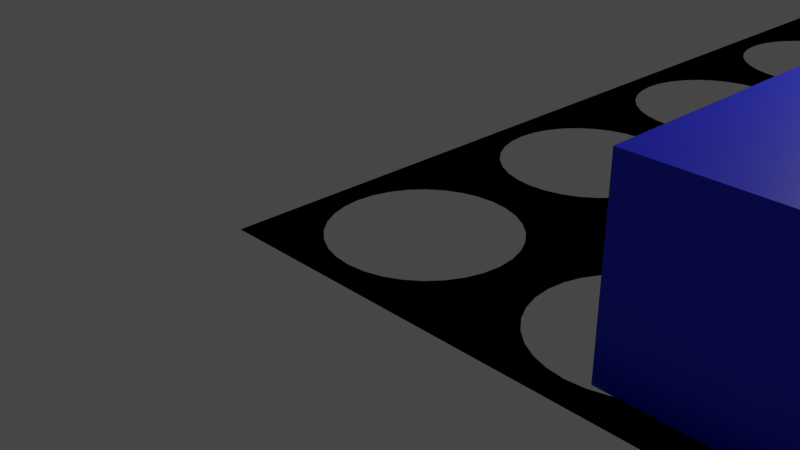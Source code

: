 # Source: circuit.blend  (saved by Blender 3.2.14; exported with 4.5.12 LTS)
import bpy
from mathutils import Matrix  # noqa: F401  (used for matrix-valued properties, if any)

bpy.ops.wm.read_factory_settings(use_empty=True)
scene = bpy.context.scene
scene.name = 'Scene'

# ---- collections
col_logic_layer = bpy.data.collections.new('Logic Layer'); scene.collection.children.link(col_logic_layer)
col_boards = bpy.data.collections.new('Boards'); col_logic_layer.children.link(col_boards)
col_5v_input = bpy.data.collections.new('5v Input'); col_logic_layer.children.link(col_5v_input)
col_soil_sensor = bpy.data.collections.new('Soil Sensor'); col_logic_layer.children.link(col_soil_sensor)
col_esp32 = bpy.data.collections.new('ESP32'); col_logic_layer.children.link(col_esp32)
col_screen = bpy.data.collections.new('Screen'); col_logic_layer.children.link(col_screen)
col_water_sensor = bpy.data.collections.new('Water Sensor'); col_logic_layer.children.link(col_water_sensor)
col_pump = bpy.data.collections.new('Pump'); col_logic_layer.children.link(col_pump)

# ---- materials (node trees are filled in below, after node groups)
mat_material_002 = bpy.data.materials.new('Material.002')
mat_material_002.use_transparent_shadow = False
mat_material_001 = bpy.data.materials.new('Material.001')
mat_material_001.use_transparent_shadow = False
mat_material_007 = bpy.data.materials.new('Material.007')
mat_material_007.use_transparent_shadow = False
mat_material_003 = bpy.data.materials.new('Material.003')
mat_material_003.use_transparent_shadow = False
mat_material_004 = bpy.data.materials.new('Material.004')
mat_material_004.use_transparent_shadow = False
mat_material_009 = bpy.data.materials.new('Material.009')
mat_material_009.use_transparent_shadow = False
mat_material_010 = bpy.data.materials.new('Material.010')
mat_material_010.use_transparent_shadow = False
mat_material_006 = bpy.data.materials.new('Material.006')
mat_material_006.use_transparent_shadow = False
mat_material_008 = bpy.data.materials.new('Material.008')
mat_material_008.use_transparent_shadow = False
mat_material_012 = bpy.data.materials.new('Material.012')
mat_material_012.use_transparent_shadow = False
mat_material_014 = bpy.data.materials.new('Material.014')
mat_material_014.use_transparent_shadow = False

# ---- material node trees
mat_material_002.use_nodes = True; mat_material_002.node_tree.nodes.clear()
_N = mat_material_002.node_tree.nodes; _L = mat_material_002.node_tree.links
n0 = _N.new('ShaderNodeBsdfPrincipled'); n0.name = 'Principled BSDF'; n0.location = (10, 300)
n0.distribution = 'GGX'
n0.subsurface_method = 'RANDOM_WALK_SKIN'
n0.inputs[0].default_value = (0.0, 0.0331, 0.0003145, 1.0)
n0.inputs[3].default_value = 1.45
n0.inputs[27].default_value = (0.0, 0.0, 0.0, 1.0)
n0.inputs[28].default_value = 1.0
n1 = _N.new('ShaderNodeOutputMaterial'); n1.name = 'Material Output'; n1.location = (300, 300)
_L.new(n0.outputs[0], n1.inputs[0])
n1.is_active_output = True
mat_material_001.use_nodes = True; mat_material_001.node_tree.nodes.clear()
_N = mat_material_001.node_tree.nodes; _L = mat_material_001.node_tree.links
n0 = _N.new('ShaderNodeBsdfPrincipled'); n0.name = 'Principled BSDF'; n0.location = (10, 300)
n0.distribution = 'GGX'
n0.subsurface_method = 'RANDOM_WALK_SKIN'
n0.inputs[0].default_value = (0.0, 0.006211, 0.8, 1.0)
n0.inputs[3].default_value = 1.45
n0.inputs[27].default_value = (0.0, 0.0, 0.0, 1.0)
n0.inputs[28].default_value = 1.0
n1 = _N.new('ShaderNodeOutputMaterial'); n1.name = 'Material Output'; n1.location = (300, 300)
_L.new(n0.outputs[0], n1.inputs[0])
n1.is_active_output = True
mat_material_007.use_nodes = True; mat_material_007.node_tree.nodes.clear()
_N = mat_material_007.node_tree.nodes; _L = mat_material_007.node_tree.links
n0 = _N.new('ShaderNodeBsdfPrincipled'); n0.name = 'Principled BSDF'; n0.location = (10, 300)
n0.distribution = 'GGX'
n0.subsurface_method = 'RANDOM_WALK_SKIN'
n0.inputs[0].default_value = (0.8, 0.0, 0.002911, 1.0)
n0.inputs[3].default_value = 1.45
n0.inputs[27].default_value = (0.0, 0.0, 0.0, 1.0)
n0.inputs[28].default_value = 1.0
n1 = _N.new('ShaderNodeOutputMaterial'); n1.name = 'Material Output'; n1.location = (300, 300)
_L.new(n0.outputs[0], n1.inputs[0])
n1.is_active_output = True
mat_material_003.use_nodes = True; mat_material_003.node_tree.nodes.clear()
_N = mat_material_003.node_tree.nodes; _L = mat_material_003.node_tree.links
n0 = _N.new('ShaderNodeBsdfPrincipled'); n0.name = 'Principled BSDF'; n0.location = (10, 300)
n0.distribution = 'GGX'
n0.subsurface_method = 'RANDOM_WALK_SKIN'
n0.inputs[0].default_value = (0.0, 0.0, 0.0, 1.0)
n0.inputs[3].default_value = 1.45
n0.inputs[27].default_value = (0.0, 0.0, 0.0, 1.0)
n0.inputs[28].default_value = 1.0
n1 = _N.new('ShaderNodeOutputMaterial'); n1.name = 'Material Output'; n1.location = (300, 300)
_L.new(n0.outputs[0], n1.inputs[0])
n1.is_active_output = True
mat_material_004.use_nodes = True; mat_material_004.node_tree.nodes.clear()
_N = mat_material_004.node_tree.nodes; _L = mat_material_004.node_tree.links
n0 = _N.new('ShaderNodeBsdfPrincipled'); n0.name = 'Principled BSDF'; n0.location = (10, 300)
n0.distribution = 'GGX'
n0.subsurface_method = 'RANDOM_WALK_SKIN'
n0.inputs[0].default_value = (0.1149, 0.1149, 0.1149, 1.0)
n0.inputs[3].default_value = 1.45
n0.inputs[27].default_value = (0.0, 0.0, 0.0, 1.0)
n0.inputs[28].default_value = 1.0
n1 = _N.new('ShaderNodeOutputMaterial'); n1.name = 'Material Output'; n1.location = (300, 300)
_L.new(n0.outputs[0], n1.inputs[0])
n1.is_active_output = True
mat_material_009.use_nodes = True; mat_material_009.node_tree.nodes.clear()
_N = mat_material_009.node_tree.nodes; _L = mat_material_009.node_tree.links
n0 = _N.new('ShaderNodeBsdfPrincipled'); n0.name = 'Principled BSDF'; n0.location = (10, 300)
n0.distribution = 'GGX'
n0.subsurface_method = 'RANDOM_WALK_SKIN'
n0.inputs[0].default_value = (0.0, 0.006211, 0.8, 1.0)
n0.inputs[3].default_value = 1.45
n0.inputs[27].default_value = (0.0, 0.0, 0.0, 1.0)
n0.inputs[28].default_value = 1.0
n1 = _N.new('ShaderNodeOutputMaterial'); n1.name = 'Material Output'; n1.location = (300, 300)
_L.new(n0.outputs[0], n1.inputs[0])
n1.is_active_output = True
mat_material_010.use_nodes = True; mat_material_010.node_tree.nodes.clear()
_N = mat_material_010.node_tree.nodes; _L = mat_material_010.node_tree.links
n0 = _N.new('ShaderNodeBsdfPrincipled'); n0.name = 'Principled BSDF'; n0.location = (10, 300)
n0.distribution = 'GGX'
n0.subsurface_method = 'RANDOM_WALK_SKIN'
n0.inputs[0].default_value = (0.0, 0.006211, 0.8, 1.0)
n0.inputs[3].default_value = 1.45
n0.inputs[27].default_value = (0.0, 0.0, 0.0, 1.0)
n0.inputs[28].default_value = 1.0
n1 = _N.new('ShaderNodeOutputMaterial'); n1.name = 'Material Output'; n1.location = (300, 300)
_L.new(n0.outputs[0], n1.inputs[0])
n1.is_active_output = True
mat_material_006.use_nodes = True; mat_material_006.node_tree.nodes.clear()
_N = mat_material_006.node_tree.nodes; _L = mat_material_006.node_tree.links
n0 = _N.new('ShaderNodeBsdfPrincipled'); n0.name = 'Principled BSDF'; n0.location = (10, 300)
n0.distribution = 'GGX'
n0.subsurface_method = 'RANDOM_WALK_SKIN'
n0.inputs[0].default_value = (0.0, 0.8, 0.6546, 1.0)
n0.inputs[3].default_value = 1.45
n0.inputs[27].default_value = (0.0, 0.0, 0.0, 1.0)
n0.inputs[28].default_value = 1.0
n1 = _N.new('ShaderNodeOutputMaterial'); n1.name = 'Material Output'; n1.location = (300, 300)
_L.new(n0.outputs[0], n1.inputs[0])
n1.is_active_output = True
mat_material_008.use_nodes = True; mat_material_008.node_tree.nodes.clear()
_N = mat_material_008.node_tree.nodes; _L = mat_material_008.node_tree.links
n0 = _N.new('ShaderNodeBsdfPrincipled'); n0.name = 'Principled BSDF'; n0.location = (10, 300)
n0.distribution = 'GGX'
n0.subsurface_method = 'RANDOM_WALK_SKIN'
n0.inputs[0].default_value = (0.8, 0.0, 0.6932, 1.0)
n0.inputs[3].default_value = 1.45
n0.inputs[27].default_value = (0.0, 0.0, 0.0, 1.0)
n0.inputs[28].default_value = 1.0
n1 = _N.new('ShaderNodeOutputMaterial'); n1.name = 'Material Output'; n1.location = (300, 300)
_L.new(n0.outputs[0], n1.inputs[0])
n1.is_active_output = True
mat_material_012.use_nodes = True; mat_material_012.node_tree.nodes.clear()
_N = mat_material_012.node_tree.nodes; _L = mat_material_012.node_tree.links
n0 = _N.new('ShaderNodeBsdfPrincipled'); n0.name = 'Principled BSDF'; n0.location = (10, 300)
n0.distribution = 'GGX'
n0.subsurface_method = 'RANDOM_WALK_SKIN'
n0.inputs[0].default_value = (0.0, 0.006211, 0.8, 1.0)
n0.inputs[3].default_value = 1.45
n0.inputs[27].default_value = (0.0, 0.0, 0.0, 1.0)
n0.inputs[28].default_value = 1.0
n1 = _N.new('ShaderNodeOutputMaterial'); n1.name = 'Material Output'; n1.location = (300, 300)
_L.new(n0.outputs[0], n1.inputs[0])
n1.is_active_output = True
mat_material_014.use_nodes = True; mat_material_014.node_tree.nodes.clear()
_N = mat_material_014.node_tree.nodes; _L = mat_material_014.node_tree.links
n0 = _N.new('ShaderNodeBsdfPrincipled'); n0.name = 'Principled BSDF'; n0.location = (10, 300)
n0.distribution = 'GGX'
n0.subsurface_method = 'RANDOM_WALK_SKIN'
n0.inputs[0].default_value = (0.0, 0.006211, 0.8, 1.0)
n0.inputs[3].default_value = 1.45
n0.inputs[27].default_value = (0.0, 0.0, 0.0, 1.0)
n0.inputs[28].default_value = 1.0
n1 = _N.new('ShaderNodeOutputMaterial'); n1.name = 'Material Output'; n1.location = (300, 300)
_L.new(n0.outputs[0], n1.inputs[0])
n1.is_active_output = True

# ---- world
world_world = bpy.data.worlds.new('World'); scene.world = world_world
world_world.use_nodes = True; world_world.node_tree.nodes.clear()
_N = world_world.node_tree.nodes; _L = world_world.node_tree.links
n0 = _N.new('ShaderNodeOutputWorld'); n0.name = 'World Output'; n0.location = (300, 300)
n1 = _N.new('ShaderNodeBackground'); n1.name = 'Background'; n1.location = (10, 300)
n1.inputs[0].default_value = (0.05088, 0.05088, 0.05088, 1.0)
_L.new(n1.outputs[0], n0.inputs[0])
n0.is_active_output = True
world_world.color = (0.05088, 0.05088, 0.05088)
world_world.use_sun_shadow = False
world_world.sun_shadow_jitter_overblur = 0.0

# ---- cameras
cam_camera = bpy.data.cameras.new('Camera')
cam_camera.clip_end = 100.0
cam_camera.ortho_scale = 7.314

# ---- lights
light_light = bpy.data.lights.new('Light', 'POINT')
light_light.transmission_factor = 0.0
light_light.energy = 1000.0
light_light.shadow_soft_size = 0.1
light_light.shadow_maximum_resolution = 0.006
light_light.use_absolute_resolution = True

# ---- meshes
me_circle_001 = bpy.data.meshes.new('Circle.001')
me_circle_001.from_pydata([(0.0, 1.0, 0.0), (-0.1951, 0.9808, 0.0), (-0.3827, 0.9239, 0.0), (-0.5556, 0.8315, 0.0), (-0.7071, 0.7071, 0.0), (-0.8315, 0.5556, 0.0), (-0.9239, 0.3827, 0.0), (-0.9808, 0.1951, 0.0), (-1.0, -4.371e-08, 0.0), (0.0, 1.289, 0.0), (-0.2961, 1.289, 0.0), (-0.5808, 1.289, 0.0), (-0.8432, 1.289, 0.0), (-1.073, 1.289, 0.0), (-1.092, 1.289, 0.0), (-1.299, 1.289, 0.0), (-1.299, 1.289, 0.0), (-1.299, -5.96e-08, 0.0)], [], [(1, 0, 9, 10), (2, 1, 10, 11), (3, 2, 11, 12), (4, 3, 12, 13), (5, 4, 13, 14), (6, 5, 14, 15), (7, 6, 15, 16), (8, 7, 16, 17)])
_uv = me_circle_001.uv_layers.new(name='UVMap')
_uv.uv.foreach_set('vector', [0.0, 0.0, 0.0, 0.0, 0.0, 0.0, 0.0, 0.0, 0.0, 0.0, 0.0, 0.0, 0.0, 0.0, 0.0, 0.0, 0.0, 0.0, 0.0, 0.0, 0.0, 0.0, 0.0, 0.0, 0.0, 0.0, 0.0, 0.0, 0.0, 0.0, 0.0, 0.0, 0.0, 0.0, 0.0, 0.0, 0.0, 0.0, 0.0, 0.0, 0.0, 0.0, 0.0, 0.0, 0.0, 0.0, 0.0, 0.0, 0.0, 0.0, 0.0, 0.0, 0.0, 0.0, 0.0, 0.0, 0.0, 0.0, 0.0, 0.0, 0.0, 0.0, 0.0, 0.0])
me_circle_001.materials.append(mat_material_002)
me_circle_001.update()
me_circle = bpy.data.meshes.new('Circle')
me_circle.from_pydata([(0.0, 1.0, 0.0), (-0.1951, 0.9808, 0.0), (-0.3827, 0.9239, 0.0), (-0.5556, 0.8315, 0.0), (-0.7071, 0.7071, 0.0), (-0.8315, 0.5556, 0.0), (-0.9239, 0.3827, 0.0), (-0.9808, 0.1951, 0.0), (-1.0, -4.371e-08, 0.0), (0.0, 1.289, 0.0), (-0.2961, 1.289, 0.0), (-0.5808, 1.289, 0.0), (-0.8432, 1.289, 0.0), (-1.073, 1.289, 0.0), (-1.092, 1.289, 0.0), (-1.299, 1.289, 0.0), (-1.299, 1.289, 0.0), (-1.299, -5.96e-08, 0.0)], [], [(1, 0, 9, 10), (2, 1, 10, 11), (3, 2, 11, 12), (4, 3, 12, 13), (5, 4, 13, 14), (6, 5, 14, 15), (7, 6, 15, 16), (8, 7, 16, 17)])
_uv = me_circle.uv_layers.new(name='UVMap')
_uv.uv.foreach_set('vector', [0.0, 0.0, 0.0, 0.0, 0.0, 0.0, 0.0, 0.0, 0.0, 0.0, 0.0, 0.0, 0.0, 0.0, 0.0, 0.0, 0.0, 0.0, 0.0, 0.0, 0.0, 0.0, 0.0, 0.0, 0.0, 0.0, 0.0, 0.0, 0.0, 0.0, 0.0, 0.0, 0.0, 0.0, 0.0, 0.0, 0.0, 0.0, 0.0, 0.0, 0.0, 0.0, 0.0, 0.0, 0.0, 0.0, 0.0, 0.0, 0.0, 0.0, 0.0, 0.0, 0.0, 0.0, 0.0, 0.0, 0.0, 0.0, 0.0, 0.0, 0.0, 0.0, 0.0, 0.0])
me_circle.materials.append(mat_material_002)
me_circle.update()
me_cube_001 = bpy.data.meshes.new('Cube.001')
me_cube_001.from_pydata([(-1.0, -1.0, -1.0), (-1.0, -1.0, 1.0), (-1.0, 1.0, -1.0), (-1.0, 1.0, 1.0), (1.0, -1.0, -1.0), (1.0, -1.0, 1.0), (1.0, 1.0, -1.0), (1.0, 1.0, 1.0)], [], [(0, 1, 3, 2), (2, 3, 7, 6), (6, 7, 5, 4), (4, 5, 1, 0), (2, 6, 4, 0), (7, 3, 1, 5)])
_uv = me_cube_001.uv_layers.new(name='UVMap')
_uv.uv.foreach_set('vector', [0.375, 0.0, 0.625, 0.0, 0.625, 0.25, 0.375, 0.25, 0.375, 0.25, 0.625, 0.25, 0.625, 0.5, 0.375, 0.5, 0.375, 0.5, 0.625, 0.5, 0.625, 0.75, 0.375, 0.75, 0.375, 0.75, 0.625, 0.75, 0.625, 1.0, 0.375, 1.0, 0.125, 0.5, 0.375, 0.5, 0.375, 0.75, 0.125, 0.75, 0.625, 0.5, 0.875, 0.5, 0.875, 0.75, 0.625, 0.75])
me_cube_001.materials.append(mat_material_001)
me_cube_001.update()
me_plane_013 = bpy.data.meshes.new('Plane.013')
me_plane_013.from_pydata([(-11.64, -3.779, 0.0), (-11.64, -6.229, 0.0), (-39.91, -3.779, 0.0), (-39.91, -6.229, 0.0), (-42.65, -3.779, 0.0), (-42.65, -6.229, 0.0), (-39.91, -1.256, 0.0), (-42.65, -1.256, 0.0), (-9.141, -3.779, 0.0), (-9.141, -6.229, 0.0), (-11.64, 1.293, 0.0), (-9.141, 1.293, 0.0)], [], [(1, 0, 2, 3), (3, 2, 4, 5), (4, 2, 6, 7), (0, 1, 9, 8), (0, 8, 11, 10)])
_uv = me_plane_013.uv_layers.new(name='UVMap')
_uv.uv.foreach_set('vector', [0.0, 0.0, 0.0, 0.0, 0.0, 0.0, 0.0, 0.0, 0.0, 0.0, 0.0, 0.0, 0.0, 0.0, 0.0, 0.0, 0.0, 0.0, 0.0, 0.0, 0.0, 0.0, 0.0, 0.0, 0.0, 0.0, 0.0, 0.0, 0.0, 0.0, 0.0, 0.0, 0.0, 0.0, 0.0, 0.0, 0.0, 0.0, 0.0, 0.0])
me_plane_013.materials.append(mat_material_007)
me_plane_013.update()
me_plane_014 = bpy.data.meshes.new('Plane.014')
me_plane_014.from_pydata([(-11.27, -1.0, 0.0), (-9.268, -1.0, 0.0), (-11.27, 29.9, 0.0), (-9.268, 29.9, 0.0), (-11.27, 32.56, 0.0), (-9.268, 32.56, 0.0), (-19.23, 29.9, 0.0), (-19.23, 32.56, 0.0)], [], [(0, 1, 3, 2), (2, 3, 5, 4), (2, 4, 7, 6)])
_uv = me_plane_014.uv_layers.new(name='UVMap')
_uv.uv.foreach_set('vector', [0.0, 0.0, 1.0, 0.0, 1.0, 1.0, 0.0, 1.0, 0.0, 1.0, 1.0, 1.0, 1.0, 1.0, 0.0, 1.0, 0.0, 1.0, 0.0, 1.0, 0.0, 1.0, 0.0, 1.0])
me_plane_014.materials.append(mat_material_003)
me_plane_014.update()
me_cube_003 = bpy.data.meshes.new('Cube.003')
me_cube_003.from_pydata([(-1.0, -1.0, -1.0), (-1.0, -1.0, 1.0), (-1.0, 1.0, -1.0), (-1.0, 1.0, 1.0), (1.0, -1.0, -1.0), (1.0, -1.0, 1.0), (1.0, 1.0, -1.0), (1.0, 1.0, 1.0)], [], [(0, 1, 3, 2), (2, 3, 7, 6), (6, 7, 5, 4), (4, 5, 1, 0), (2, 6, 4, 0), (7, 3, 1, 5)])
_uv = me_cube_003.uv_layers.new(name='UVMap')
_uv.uv.foreach_set('vector', [0.375, 0.0, 0.625, 0.0, 0.625, 0.25, 0.375, 0.25, 0.375, 0.25, 0.625, 0.25, 0.625, 0.5, 0.375, 0.5, 0.375, 0.5, 0.625, 0.5, 0.625, 0.75, 0.375, 0.75, 0.375, 0.75, 0.625, 0.75, 0.625, 1.0, 0.375, 1.0, 0.125, 0.5, 0.375, 0.5, 0.375, 0.75, 0.125, 0.75, 0.625, 0.5, 0.875, 0.5, 0.875, 0.75, 0.625, 0.75])
me_cube_003.materials.append(mat_material_004)
me_cube_003.update()
me_cube_004 = bpy.data.meshes.new('Cube.004')
me_cube_004.from_pydata([(-1.0, -1.0, -1.0), (-1.0, -1.0, 1.0), (-1.0, 1.0, -1.0), (-1.0, 1.0, 1.0), (1.0, -1.0, -1.0), (1.0, -1.0, 1.0), (1.0, 1.0, -1.0), (1.0, 1.0, 1.0)], [], [(0, 1, 3, 2), (2, 3, 7, 6), (6, 7, 5, 4), (4, 5, 1, 0), (2, 6, 4, 0), (7, 3, 1, 5)])
_uv = me_cube_004.uv_layers.new(name='UVMap')
_uv.uv.foreach_set('vector', [0.375, 0.0, 0.625, 0.0, 0.625, 0.25, 0.375, 0.25, 0.375, 0.25, 0.625, 0.25, 0.625, 0.5, 0.375, 0.5, 0.375, 0.5, 0.625, 0.5, 0.625, 0.75, 0.375, 0.75, 0.375, 0.75, 0.625, 0.75, 0.625, 1.0, 0.375, 1.0, 0.125, 0.5, 0.375, 0.5, 0.375, 0.75, 0.125, 0.75, 0.625, 0.5, 0.875, 0.5, 0.875, 0.75, 0.625, 0.75])
me_cube_004.materials.append(mat_material_004)
me_cube_004.update()
me_cube_005 = bpy.data.meshes.new('Cube.005')
me_cube_005.from_pydata([(-1.0, -1.0, -1.0), (-1.0, -1.0, 1.0), (-1.0, 1.0, -1.0), (-1.0, 1.0, 1.0), (1.0, -1.0, -1.0), (1.0, -1.0, 1.0), (1.0, 1.0, -1.0), (1.0, 1.0, 1.0)], [], [(0, 1, 3, 2), (2, 3, 7, 6), (6, 7, 5, 4), (4, 5, 1, 0), (2, 6, 4, 0), (7, 3, 1, 5)])
_uv = me_cube_005.uv_layers.new(name='UVMap')
_uv.uv.foreach_set('vector', [0.375, 0.0, 0.625, 0.0, 0.625, 0.25, 0.375, 0.25, 0.375, 0.25, 0.625, 0.25, 0.625, 0.5, 0.375, 0.5, 0.375, 0.5, 0.625, 0.5, 0.625, 0.75, 0.375, 0.75, 0.375, 0.75, 0.625, 0.75, 0.625, 1.0, 0.375, 1.0, 0.125, 0.5, 0.375, 0.5, 0.375, 0.75, 0.125, 0.75, 0.625, 0.5, 0.875, 0.5, 0.875, 0.75, 0.625, 0.75])
me_cube_005.materials.append(mat_material_004)
me_cube_005.update()
me_plane_006 = bpy.data.meshes.new('Plane.006')
me_plane_006.from_pydata([(-11.61, -1.0, 0.0), (1.0, -1.0, 0.0), (-11.61, 1.0, 0.0), (1.0, 1.0, 0.0), (-13.93, -1.0, 0.0), (-13.93, 1.0, 0.0), (-11.61, -11.44, 0.0), (-13.93, -11.44, 0.0)], [], [(0, 1, 3, 2), (0, 2, 5, 4), (0, 4, 7, 6)])
_uv = me_plane_006.uv_layers.new(name='UVMap')
_uv.uv.foreach_set('vector', [0.0, 0.0, 1.0, 0.0, 1.0, 1.0, 0.0, 1.0, 0.0, 0.0, 0.0, 1.0, 0.0, 1.0, 0.0, 0.0, 0.0, 0.0, 0.0, 0.0, 0.0, 0.0, 0.0, 0.0])
me_plane_006.materials.append(mat_material_001)
me_plane_006.update()
me_plane_007 = bpy.data.meshes.new('Plane.007')
me_plane_007.from_pydata([(-6.422, -1.0, 0.0), (1.0, -1.0, 0.0), (-6.422, 1.0, 0.0), (1.0, 1.0, 0.0), (-8.941, -1.0, 0.0), (-8.941, 1.0, 0.0), (-6.422, -6.169, 0.0), (-8.941, -6.169, 0.0)], [], [(0, 1, 3, 2), (0, 2, 5, 4), (0, 4, 7, 6)])
_uv = me_plane_007.uv_layers.new(name='UVMap')
_uv.uv.foreach_set('vector', [0.0, 0.0, 1.0, 0.0, 1.0, 1.0, 0.0, 1.0, 0.0, 0.0, 0.0, 1.0, 0.0, 1.0, 0.0, 0.0, 0.0, 0.0, 0.0, 0.0, 0.0, 0.0, 0.0, 0.0])
me_plane_007.materials.append(mat_material_009)
me_plane_007.update()
me_plane_008 = bpy.data.meshes.new('Plane.008')
me_plane_008.from_pydata([(-3.656, -1.0, 0.0), (1.0, -1.0, 0.0), (-3.656, 1.0, 0.0), (1.0, 1.0, 0.0)], [], [(0, 1, 3, 2)])
_uv = me_plane_008.uv_layers.new(name='UVMap')
_uv.uv.foreach_set('vector', [0.0, 0.0, 1.0, 0.0, 1.0, 1.0, 0.0, 1.0])
me_plane_008.materials.append(mat_material_010)
me_plane_008.update()
me_plane_009 = bpy.data.meshes.new('Plane.009')
me_plane_009.from_pydata([(-14.01, -1.0, 0.0), (1.0, -1.0, 0.0), (-14.01, 1.0, 0.0), (1.0, 1.0, 0.0)], [], [(0, 1, 3, 2)])
_uv = me_plane_009.uv_layers.new(name='UVMap')
_uv.uv.foreach_set('vector', [0.0, 0.0, 1.0, 0.0, 1.0, 1.0, 0.0, 1.0])
me_plane_009.materials.append(mat_material_007)
me_plane_009.update()
me_plane_010 = bpy.data.meshes.new('Plane.010')
me_plane_010.from_pydata([(-1.176, -1.0, 0.0), (1.0, -1.0, 0.0), (-1.176, 1.0, 0.0), (1.0, 1.0, 0.0), (-3.808, -1.0, 0.0), (-3.808, 1.0, 0.0), (-1.176, 9.206, 0.0), (-3.808, 9.206, 0.0), (-1.176, 11.53, 0.0), (-3.808, 11.53, 0.0), (-6.485, 9.206, 0.0), (-6.485, 11.53, 0.0), (-9.03, 9.206, 0.0), (-9.03, 11.53, 0.0), (-11.58, 9.206, 0.0), (-11.58, 11.53, 0.0), (-14.08, 9.206, 0.0), (-14.08, 11.53, 0.0), (-11.58, 13.94, 0.0), (-14.08, 13.94, 0.0), (-6.485, 13.94, 0.0), (-9.03, 13.94, 0.0), (-1.176, 13.94, 0.0), (-3.808, 13.94, 0.0)], [], [(0, 1, 3, 2), (0, 2, 5, 4), (5, 2, 6, 7), (7, 6, 8, 9), (7, 9, 11, 10), (10, 11, 13, 12), (12, 13, 15, 14), (14, 15, 17, 16), (17, 15, 18, 19), (13, 11, 20, 21), (9, 8, 22, 23)])
_uv = me_plane_010.uv_layers.new(name='UVMap')
_uv.uv.foreach_set('vector', [0.0, 0.0, 1.0, 0.0, 1.0, 1.0, 0.0, 1.0, 0.0, 0.0, 0.0, 1.0, 0.0, 1.0, 0.0, 0.0, 0.0, 1.0, 0.0, 1.0, 0.0, 1.0, 0.0, 1.0, 0.0, 1.0, 0.0, 1.0, 0.0, 1.0, 0.0, 1.0, 0.0, 1.0, 0.0, 1.0, 0.0, 1.0, 0.0, 1.0, 0.0, 1.0, 0.0, 1.0, 0.0, 1.0, 0.0, 1.0, 0.0, 1.0, 0.0, 1.0, 0.0, 1.0, 0.0, 1.0, 0.0, 1.0, 0.0, 1.0, 0.0, 1.0, 0.0, 1.0, 0.0, 1.0, 0.0, 1.0, 0.0, 1.0, 0.0, 1.0, 0.0, 1.0, 0.0, 1.0, 0.0, 1.0, 0.0, 1.0, 0.0, 1.0, 0.0, 1.0, 0.0, 1.0, 0.0, 1.0])
me_plane_010.materials.append(mat_material_003)
me_plane_010.update()
me_cube_002 = bpy.data.meshes.new('Cube.002')
me_cube_002.from_pydata([(-1.0, -1.0, -1.0), (-1.0, -1.0, 1.0), (-1.0, 1.0, -1.0), (-1.0, 1.0, 1.0), (1.0, -1.0, -1.0), (1.0, -1.0, 1.0), (1.0, 1.0, -1.0), (1.0, 1.0, 1.0)], [], [(0, 1, 3, 2), (2, 3, 7, 6), (6, 7, 5, 4), (4, 5, 1, 0), (2, 6, 4, 0), (7, 3, 1, 5)])
_uv = me_cube_002.uv_layers.new(name='UVMap')
_uv.uv.foreach_set('vector', [0.375, 0.0, 0.625, 0.0, 0.625, 0.25, 0.375, 0.25, 0.375, 0.25, 0.625, 0.25, 0.625, 0.5, 0.375, 0.5, 0.375, 0.5, 0.625, 0.5, 0.625, 0.75, 0.375, 0.75, 0.375, 0.75, 0.625, 0.75, 0.625, 1.0, 0.375, 1.0, 0.125, 0.5, 0.375, 0.5, 0.375, 0.75, 0.125, 0.75, 0.625, 0.5, 0.875, 0.5, 0.875, 0.75, 0.625, 0.75])
me_cube_002.materials.append(mat_material_003)
me_cube_002.update()
me_cube_007 = bpy.data.meshes.new('Cube.007')
me_cube_007.from_pydata([(-1.0, -1.0, -1.0), (-1.0, -1.0, 1.0), (-1.0, 1.0, -1.0), (-1.0, 1.0, 1.0), (1.0, -1.0, -1.0), (1.0, -1.0, 1.0), (1.0, 1.0, -1.0), (1.0, 1.0, 1.0)], [], [(0, 1, 3, 2), (2, 3, 7, 6), (6, 7, 5, 4), (4, 5, 1, 0), (2, 6, 4, 0), (7, 3, 1, 5)])
_uv = me_cube_007.uv_layers.new(name='UVMap')
_uv.uv.foreach_set('vector', [0.375, 0.0, 0.625, 0.0, 0.625, 0.25, 0.375, 0.25, 0.375, 0.25, 0.625, 0.25, 0.625, 0.5, 0.375, 0.5, 0.375, 0.5, 0.625, 0.5, 0.625, 0.75, 0.375, 0.75, 0.375, 0.75, 0.625, 0.75, 0.625, 1.0, 0.375, 1.0, 0.125, 0.5, 0.375, 0.5, 0.375, 0.75, 0.125, 0.75, 0.625, 0.5, 0.875, 0.5, 0.875, 0.75, 0.625, 0.75])
me_cube_007.update()
me_plane = bpy.data.meshes.new('Plane')
me_plane.from_pydata([(-1.0, -1.0, 0.0), (1.0, -1.0, 0.0), (-1.0, 1.0, 0.0), (1.0, 1.0, 0.0), (-1.0, -1.0, 0.4041), (1.0, -1.0, 0.4041), (-1.0, 1.0, 0.4041), (1.0, 1.0, 0.4041)], [], [(0, 2, 3, 1), (4, 5, 7, 6), (1, 3, 7, 5), (2, 0, 4, 6), (3, 2, 6, 7), (0, 1, 5, 4)])
_uv = me_plane.uv_layers.new(name='UVMap')
_uv.uv.foreach_set('vector', [0.0, 0.0, 0.0, 1.0, 1.0, 1.0, 1.0, 0.0, 0.0, 0.0, 1.0, 0.0, 1.0, 1.0, 0.0, 1.0, 1.0, 0.0, 1.0, 1.0, 1.0, 1.0, 1.0, 0.0, 0.0, 1.0, 0.0, 0.0, 0.0, 0.0, 0.0, 1.0, 1.0, 1.0, 0.0, 1.0, 0.0, 1.0, 1.0, 1.0, 0.0, 0.0, 1.0, 0.0, 1.0, 0.0, 0.0, 0.0])
me_plane.materials.append(mat_material_006)
me_plane.update()
me_plane_002 = bpy.data.meshes.new('Plane.002')
me_plane_002.from_pydata([(-1.0, -1.0, 0.0), (14.35, -1.0, 0.0), (-1.0, 1.0, 0.0), (14.35, 1.0, 0.0), (16.69, -1.0, 0.0), (16.69, 1.0, 0.0), (14.35, -5.169, 0.0), (16.69, -5.169, 0.0)], [], [(0, 1, 3, 2), (3, 1, 4, 5), (4, 1, 6, 7)])
_uv = me_plane_002.uv_layers.new(name='UVMap')
_uv.uv.foreach_set('vector', [0.0, 0.0, 1.0, 0.0, 1.0, 1.0, 0.0, 1.0, 1.0, 1.0, 1.0, 0.0, 1.0, 0.0, 1.0, 1.0, 1.0, 0.0, 1.0, 0.0, 1.0, 0.0, 1.0, 0.0])
me_plane_002.materials.append(mat_material_008)
me_plane_002.update()
me_plane_003 = bpy.data.meshes.new('Plane.003')
me_plane_003.from_pydata([(-1.0, -1.0, 0.0), (16.97, -1.0, 0.0), (-1.0, 1.0, 0.0), (16.97, 1.0, 0.0), (19.36, -1.0, 0.0), (19.36, 1.0, 0.0), (16.97, 3.429, 0.0), (19.36, 3.429, 0.0)], [], [(0, 1, 3, 2), (3, 1, 4, 5), (3, 5, 7, 6)])
_uv = me_plane_003.uv_layers.new(name='UVMap')
_uv.uv.foreach_set('vector', [0.0, 0.0, 1.0, 0.0, 1.0, 1.0, 0.0, 1.0, 1.0, 1.0, 1.0, 0.0, 1.0, 0.0, 1.0, 1.0, 1.0, 1.0, 1.0, 1.0, 1.0, 1.0, 1.0, 1.0])
me_plane_003.materials.append(mat_material_001)
me_plane_003.update()
me_plane_004 = bpy.data.meshes.new('Plane.004')
me_plane_004.from_pydata([(-1.0, -1.0, 0.0), (11.64, -1.0, 0.0), (-1.0, 1.0, 0.0), (11.64, 1.0, 0.0), (14.02, -1.0, 0.0), (14.02, 1.0, 0.0), (11.64, -8.639, 0.0), (14.02, -8.639, 0.0)], [], [(0, 1, 3, 2), (3, 1, 4, 5), (4, 1, 6, 7)])
_uv = me_plane_004.uv_layers.new(name='UVMap')
_uv.uv.foreach_set('vector', [0.0, 0.0, 1.0, 0.0, 1.0, 1.0, 0.0, 1.0, 1.0, 1.0, 1.0, 0.0, 1.0, 0.0, 1.0, 1.0, 1.0, 0.0, 1.0, 0.0, 1.0, 0.0, 1.0, 0.0])
me_plane_004.materials.append(mat_material_007)
me_plane_004.update()
me_plane_005 = bpy.data.meshes.new('Plane.005')
me_plane_005.from_pydata([(-1.0, -1.0, 0.0), (9.024, -1.0, 0.0), (-1.0, 1.0, 0.0), (9.024, 1.0, 0.0), (11.51, -1.0, 0.0), (11.51, 1.0, 0.0), (9.024, -10.5, 0.0), (11.51, -10.5, 0.0)], [], [(0, 1, 3, 2), (3, 1, 4, 5), (4, 1, 6, 7)])
_uv = me_plane_005.uv_layers.new(name='UVMap')
_uv.uv.foreach_set('vector', [0.0, 0.0, 1.0, 0.0, 1.0, 1.0, 0.0, 1.0, 1.0, 1.0, 1.0, 0.0, 1.0, 0.0, 1.0, 1.0, 1.0, 0.0, 1.0, 0.0, 1.0, 0.0, 1.0, 0.0])
me_plane_005.materials.append(mat_material_003)
me_plane_005.update()
me_cube_008 = bpy.data.meshes.new('Cube.008')
me_cube_008.from_pydata([(-1.0, -1.0, -1.0), (-1.0, -1.0, 1.0), (-1.0, 1.0, -1.0), (-1.0, 1.0, 1.0), (1.0, -1.0, -1.0), (1.0, -1.0, 1.0), (1.0, 1.0, -1.0), (1.0, 1.0, 1.0)], [], [(0, 1, 3, 2), (2, 3, 7, 6), (6, 7, 5, 4), (4, 5, 1, 0), (2, 6, 4, 0), (7, 3, 1, 5)])
_uv = me_cube_008.uv_layers.new(name='UVMap')
_uv.uv.foreach_set('vector', [0.375, 0.0, 0.625, 0.0, 0.625, 0.25, 0.375, 0.25, 0.375, 0.25, 0.625, 0.25, 0.625, 0.5, 0.375, 0.5, 0.375, 0.5, 0.625, 0.5, 0.625, 0.75, 0.375, 0.75, 0.375, 0.75, 0.625, 0.75, 0.625, 1.0, 0.375, 1.0, 0.125, 0.5, 0.375, 0.5, 0.375, 0.75, 0.125, 0.75, 0.625, 0.5, 0.875, 0.5, 0.875, 0.75, 0.625, 0.75])
me_cube_008.materials.append(mat_material_012)
me_cube_008.update()
me_plane_011 = bpy.data.meshes.new('Plane.011')
me_plane_011.from_pydata([(-1.0, -1.0, 0.0), (1.0, -1.0, 0.0), (-1.0, 11.79, 0.0), (1.0, 11.79, 0.0), (-1.0, 14.08, 0.0), (1.0, 14.08, 0.0), (8.723, 11.79, 0.0), (8.723, 14.08, 0.0)], [], [(0, 1, 3, 2), (2, 3, 5, 4), (5, 3, 6, 7)])
_uv = me_plane_011.uv_layers.new(name='UVMap')
_uv.uv.foreach_set('vector', [0.0, 0.0, 1.0, 0.0, 1.0, 1.0, 0.0, 1.0, 0.0, 1.0, 1.0, 1.0, 1.0, 1.0, 0.0, 1.0, 1.0, 1.0, 1.0, 1.0, 1.0, 1.0, 1.0, 1.0])
me_plane_011.materials.append(mat_material_003)
me_plane_011.update()
me_plane_012 = bpy.data.meshes.new('Plane.012')
me_plane_012.from_pydata([(-1.0, -1.0, 0.0), (1.0, -1.0, 0.0), (-1.0, 6.485, 0.0), (1.0, 6.485, 0.0), (-1.0, 9.118, 0.0), (1.0, 9.118, 0.0), (3.589, 6.485, 0.0), (3.589, 9.118, 0.0)], [], [(0, 1, 3, 2), (2, 3, 5, 4), (5, 3, 6, 7)])
_uv = me_plane_012.uv_layers.new(name='UVMap')
_uv.uv.foreach_set('vector', [0.0, 0.0, 1.0, 0.0, 1.0, 1.0, 0.0, 1.0, 0.0, 1.0, 1.0, 1.0, 1.0, 1.0, 0.0, 1.0, 1.0, 1.0, 1.0, 1.0, 1.0, 1.0, 1.0, 1.0])
me_plane_012.materials.append(mat_material_007)
me_plane_012.update()
me_plane_015 = bpy.data.meshes.new('Plane.015')
me_plane_015.from_pydata([(-1.0, -1.0, 0.0), (14.21, -1.0, 0.0), (-1.0, 1.0, 0.0), (14.21, 1.0, 0.0), (16.54, -1.0, 0.0), (16.54, 1.0, 0.0), (14.21, -6.055, 0.0), (16.54, -6.055, 0.0)], [], [(0, 1, 3, 2), (3, 1, 4, 5), (4, 1, 6, 7)])
_uv = me_plane_015.uv_layers.new(name='UVMap')
_uv.uv.foreach_set('vector', [0.0, 0.0, 1.0, 0.0, 1.0, 1.0, 0.0, 1.0, 1.0, 1.0, 1.0, 0.0, 1.0, 0.0, 1.0, 1.0, 1.0, 0.0, 1.0, 0.0, 1.0, 0.0, 1.0, 0.0])
me_plane_015.materials.append(mat_material_007)
me_plane_015.update()
me_cube_010 = bpy.data.meshes.new('Cube.010')
me_cube_010.from_pydata([(-1.0, -1.0, -1.0), (-1.0, -1.0, 1.0), (-1.0, 1.0, -1.0), (-1.0, 1.0, 1.0), (1.0, -1.0, -1.0), (1.0, -1.0, 1.0), (1.0, 1.0, -1.0), (1.0, 1.0, 1.0)], [], [(0, 1, 3, 2), (2, 3, 7, 6), (6, 7, 5, 4), (4, 5, 1, 0), (2, 6, 4, 0), (7, 3, 1, 5)])
_uv = me_cube_010.uv_layers.new(name='UVMap')
_uv.uv.foreach_set('vector', [0.375, 0.0, 0.625, 0.0, 0.625, 0.25, 0.375, 0.25, 0.375, 0.25, 0.625, 0.25, 0.625, 0.5, 0.375, 0.5, 0.375, 0.5, 0.625, 0.5, 0.625, 0.75, 0.375, 0.75, 0.375, 0.75, 0.625, 0.75, 0.625, 1.0, 0.375, 1.0, 0.125, 0.5, 0.375, 0.5, 0.375, 0.75, 0.125, 0.75, 0.625, 0.5, 0.875, 0.5, 0.875, 0.75, 0.625, 0.75])
me_cube_010.materials.append(mat_material_014)
me_cube_010.update()

# ---- objects
ob_board_001 = bpy.data.objects.new('Board.001', me_circle_001)
ob_light = bpy.data.objects.new('Light', light_light)
ob_camera = bpy.data.objects.new('Camera', cam_camera)
ob_board = bpy.data.objects.new('Board', me_circle)
ob_2_wire_connector = bpy.data.objects.new('2 Wire Connector', me_cube_001)
ob_plane_012 = bpy.data.objects.new('Plane.012', me_plane_013)
ob_plane_013 = bpy.data.objects.new('Plane.013', me_plane_014)
ob_cube = bpy.data.objects.new('Cube', me_cube_003)
ob_cube_001 = bpy.data.objects.new('Cube.001', me_cube_004)
ob_cube_002 = bpy.data.objects.new('Cube.002', me_cube_005)
ob_plane_005 = bpy.data.objects.new('Plane.005', me_plane_006)
ob_plane_006 = bpy.data.objects.new('Plane.006', me_plane_007)
ob_plane_007 = bpy.data.objects.new('Plane.007', me_plane_008)
ob_plane_008 = bpy.data.objects.new('Plane.008', me_plane_009)
ob_plane_009 = bpy.data.objects.new('Plane.009', me_plane_010)
ob_esp32 = bpy.data.objects.new('ESP32', me_cube_002)
ob_cube_003 = bpy.data.objects.new('Cube.003', me_cube_007)
ob_plane = bpy.data.objects.new('Plane', me_plane)
ob_plane_001 = bpy.data.objects.new('Plane.001', me_plane_002)
ob_plane_002 = bpy.data.objects.new('Plane.002', me_plane_003)
ob_plane_003 = bpy.data.objects.new('Plane.003', me_plane_004)
ob_plane_004 = bpy.data.objects.new('Plane.004', me_plane_005)
ob_2_wire_connector_001 = bpy.data.objects.new('2 Wire Connector.001', me_cube_008)
ob_plane_010 = bpy.data.objects.new('Plane.010', me_plane_011)
ob_plane_011 = bpy.data.objects.new('Plane.011', me_plane_012)
ob_plane_014 = bpy.data.objects.new('Plane.014', me_plane_015)
ob_2_wire_connector_002 = bpy.data.objects.new('2 Wire Connector.002', me_cube_010)

# ---- transforms, parenting, visibility, modifiers, constraints
ob_board_001.location = (67.41, 0.0, 0.0)
ob_board_001.rotation_euler = (0.0, -0.0, 1.571)
_m = ob_board_001.modifiers.new('Mirror', 'MIRROR')
_m.use_axis = (True, True, False)
_m = ob_board_001.modifiers.new('Array', 'ARRAY')
_m.count = 22
_m = ob_board_001.modifiers.new('Array.001', 'ARRAY')
_m.count = 27
_m.relative_offset_displace = (0.0, 1.0, 0.0)
ob_light.location = (4.076, 6.228, 5.904)
ob_light.rotation_euler = (0.6503, 0.05522, 1.866)
ob_light.lock_rotations_4d = False
ob_light.empty_display_type = 'ARROWS'
ob_light.color = (0.0, 0.0, 0.0, 0.0)
ob_light.lineart.crease_threshold = 0.0
ob_camera.location = (7.359, -6.926, 4.958)
ob_camera.rotation_euler = (1.109, 0.0, 0.8149)
ob_camera.lock_rotations_4d = False
ob_camera.empty_display_type = 'ARROWS'
ob_camera.color = (0.0, 0.0, 0.0, 0.0)
ob_camera.display_type = 'WIRE'
ob_camera.lineart.crease_threshold = 0.0
ob_board.location = (67.41, 0.0, 0.0)
ob_board.rotation_euler = (0.0, -0.0, 1.571)
_m = ob_board.modifiers.new('Mirror', 'MIRROR')
_m.use_axis = (True, True, False)
_m = ob_board.modifiers.new('Array', 'ARRAY')
_m.count = 22
_m = ob_board.modifiers.new('Array.001', 'ARRAY')
_m.count = 27
_m.relative_offset_displace = (0.0, 1.0, 0.0)
ob_2_wire_connector.location = (49.15, 1.844, 1.011)
ob_2_wire_connector.scale = (4.609, 2.799, 1.0)
ob_plane_012.location = (57.15, 5.089, 2.766e-05)
ob_plane_013.location = (62.25, 5.11, 2.766e-05)
ob_cube.location = (0.455, 32.44, 0.0)
ob_cube.scale = (1.0, 4.962, 1.0)
ob_cube_001.location = (5.611, 32.44, 0.0)
ob_cube_001.scale = (1.0, 4.962, 1.0)
ob_cube_002.location = (10.92, 32.44, 0.0)
ob_cube_002.scale = (1.0, 4.962, 1.0)
ob_plane_005.location = (13.21, 46.84, 2.766e-05)
ob_plane_006.location = (13.21, 41.58, 2.766e-05)
ob_plane_007.location = (13.21, 36.36, 2.766e-05)
ob_plane_008.location = (13.21, 33.79, 2.766e-05)
ob_plane_009.location = (13.3, 18.21, 2.766e-05)
ob_esp32.location = (28.8, 29.59, 5.96e-08)
ob_esp32.rotation_euler = (0.0, -0.0, 1.571)
ob_esp32.scale = (25.26, 13.95, 1.0)
ob_cube_003.location = (28.11, 6.901, 1.179)
ob_cube_003.rotation_euler = (0.0, -0.0, 1.571)
ob_cube_003.scale = (3.085, 3.085, 1.0)
ob_plane.location = (58.55, 30.55, 0.0)
ob_plane.rotation_euler = (0.0, -0.0, 1.571)
ob_plane.scale = (11.24, 15.22, 1.0)
ob_plane_001.location = (44.12, 46.75, 2.766e-05)
ob_plane_002.location = (44.07, 39.19, 2.766e-05)
ob_plane_003.location = (44.19, 49.35, 2.766e-05)
ob_plane_004.location = (44.18, 51.96, 2.766e-05)
ob_2_wire_connector_001.location = (7.776, 1.862, 1.011)
ob_2_wire_connector_001.scale = (4.609, 2.799, 1.0)
ob_plane_010.location = (5.539, 5.268, 2.766e-05)
ob_plane_011.location = (10.69, 5.172, 2.766e-05)
ob_plane_014.location = (44.2, 10.33, 2.766e-05)
ob_2_wire_connector_002.location = (62.38, 1.844, 1.011)
ob_2_wire_connector_002.scale = (4.609, 2.799, 1.0)

# ---- collection membership
scene.collection.objects.link(ob_board_001)
col_logic_layer.objects.link(ob_light)
col_logic_layer.objects.link(ob_camera)
col_boards.objects.link(ob_board)
col_5v_input.objects.link(ob_2_wire_connector)
col_5v_input.objects.link(ob_plane_012)
col_5v_input.objects.link(ob_plane_013)
col_soil_sensor.objects.link(ob_cube)
col_soil_sensor.objects.link(ob_cube_001)
col_soil_sensor.objects.link(ob_cube_002)
col_soil_sensor.objects.link(ob_plane_005)
col_soil_sensor.objects.link(ob_plane_006)
col_soil_sensor.objects.link(ob_plane_007)
col_soil_sensor.objects.link(ob_plane_008)
col_soil_sensor.objects.link(ob_plane_009)
col_esp32.objects.link(ob_esp32)
col_esp32.objects.link(ob_cube_003)
col_screen.objects.link(ob_plane)
col_screen.objects.link(ob_plane_001)
col_screen.objects.link(ob_plane_002)
col_screen.objects.link(ob_plane_003)
col_screen.objects.link(ob_plane_004)
col_water_sensor.objects.link(ob_2_wire_connector_001)
col_water_sensor.objects.link(ob_plane_010)
col_water_sensor.objects.link(ob_plane_011)
col_pump.objects.link(ob_plane_014)
col_pump.objects.link(ob_2_wire_connector_002)

# ---- scene / render settings (as saved in the file)
scene.camera = ob_camera
scene.frame_start = 1; scene.frame_end = 250; scene.frame_set(1)
scene.render.engine = 'BLENDER_EEVEE_NEXT'
scene.cycles.sampling_pattern = 'TABULATED_SOBOL'
scene.cycles.use_light_tree = False
scene.view_settings.view_transform = 'Filmic'
bpy.context.view_layer.update()
